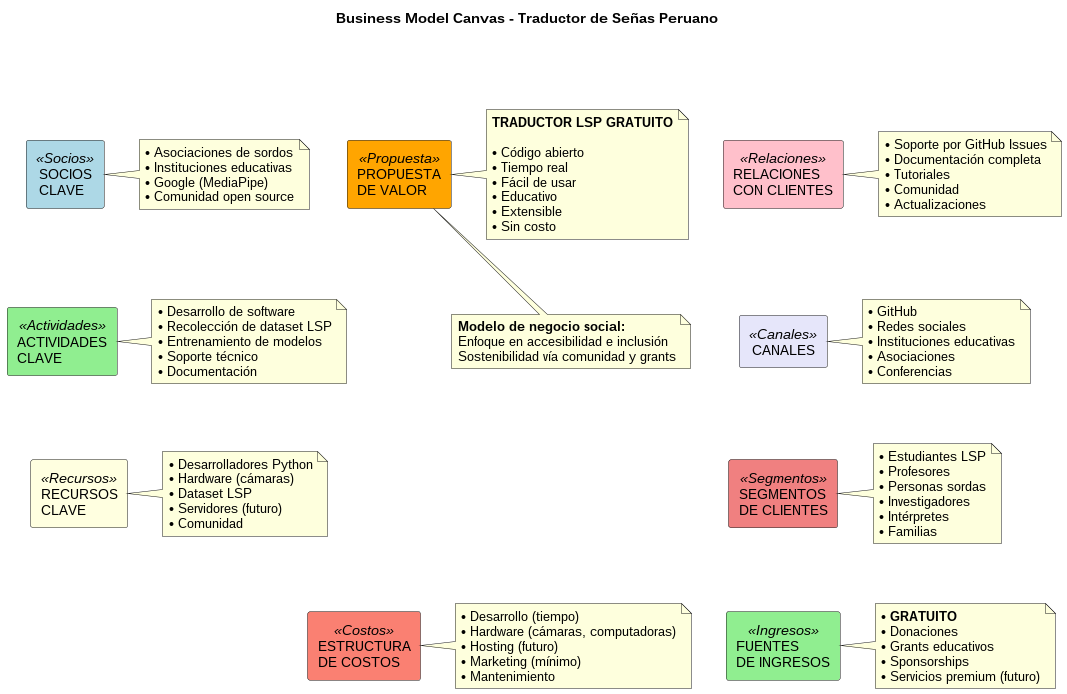

The diagram above was rendered by PlantUML. Its source (embedded in the PNG):
@startuml Modelo_Canvas

title Business Model Canvas - Traductor de Señas Peruano

skinparam rectangle {
    BackgroundColor<<Socios>> LightBlue
    BackgroundColor<<Actividades>> LightGreen
    BackgroundColor<<Recursos>> LightYellow
    BackgroundColor<<Propuesta>> Orange
    BackgroundColor<<Relaciones>> Pink
    BackgroundColor<<Canales>> Lavender
    BackgroundColor<<Segmentos>> LightCoral
    BackgroundColor<<Costos>> Salmon
    BackgroundColor<<Ingresos>> LightGreen
}

' Columna izquierda
rectangle "SOCIOS\nCLAVE" <<Socios>> as Socios
rectangle "ACTIVIDADES\nCLAVE" <<Actividades>> as Actividades
rectangle "RECURSOS\nCLAVE" <<Recursos>> as Recursos

' Columna central
rectangle "PROPUESTA\nDE VALOR" <<Propuesta>> as Propuesta

' Columna derecha
rectangle "RELACIONES\nCON CLIENTES" <<Relaciones>> as Relaciones
rectangle "CANALES" <<Canales>> as Canales
rectangle "SEGMENTOS\nDE CLIENTES" <<Segmentos>> as Segmentos

' Fila inferior
rectangle "ESTRUCTURA\nDE COSTOS" <<Costos>> as Costos
rectangle "FUENTES\nDE INGRESOS" <<Ingresos>> as Ingresos

' Layout
Socios -[hidden]down- Actividades
Actividades -[hidden]down- Recursos
Recursos -[hidden]down- Costos

Propuesta -[hidden]down- Costos

Relaciones -[hidden]down- Canales
Canales -[hidden]down- Segmentos
Segmentos -[hidden]down- Ingresos

Socios -[hidden]right- Propuesta
Propuesta -[hidden]right- Relaciones

Costos -[hidden]right- Ingresos

' Contenido
note right of Socios
    • Asociaciones de sordos
    • Instituciones educativas
    • Google (MediaPipe)
    • Comunidad open source
end note

note right of Actividades
    • Desarrollo de software
    • Recolección de dataset LSP
    • Entrenamiento de modelos
    • Soporte técnico
    • Documentación
end note

note right of Recursos
    • Desarrolladores Python
    • Hardware (cámaras)
    • Dataset LSP
    • Servidores (futuro)
    • Comunidad
end note

note right of Propuesta
    **TRADUCTOR LSP GRATUITO**
    
    • Código abierto
    • Tiempo real
    • Fácil de usar
    • Educativo
    • Extensible
    • Sin costo
end note

note right of Relaciones
    • Soporte por GitHub Issues
    • Documentación completa
    • Tutoriales
    • Comunidad
    • Actualizaciones
end note

note right of Canales
    • GitHub
    • Redes sociales
    • Instituciones educativas
    • Asociaciones
    • Conferencias
end note

note right of Segmentos
    • Estudiantes LSP
    • Profesores
    • Personas sordas
    • Investigadores
    • Intérpretes
    • Familias
end note

note right of Costos
    • Desarrollo (tiempo)
    • Hardware (cámaras, computadoras)
    • Hosting (futuro)
    • Marketing (mínimo)
    • Mantenimiento
end note

note right of Ingresos
    • **GRATUITO**
    • Donaciones
    • Grants educativos
    • Sponsorships
    • Servicios premium (futuro)
end note

note bottom of Propuesta
    **Modelo de negocio social:**
    Enfoque en accesibilidad e inclusión
    Sostenibilidad vía comunidad y grants
end note

@enduml